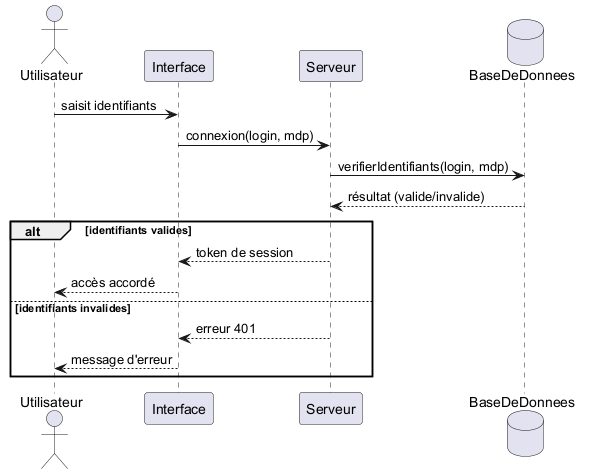

The diagram above was rendered by PlantUML. Its source (embedded in the PNG):
@startuml connexion
actor Utilisateur
participant Interface
participant Serveur
database BaseDeDonnees

Utilisateur -> Interface : saisit identifiants
Interface -> Serveur : connexion(login, mdp)
Serveur -> BaseDeDonnees : verifierIdentifiants(login, mdp)
BaseDeDonnees --> Serveur : résultat (valide/invalide)

alt identifiants valides
    Serveur --> Interface : token de session
    Interface --> Utilisateur : accès accordé
else identifiants invalides
    Serveur --> Interface : erreur 401
    Interface --> Utilisateur : message d'erreur
end
@enduml